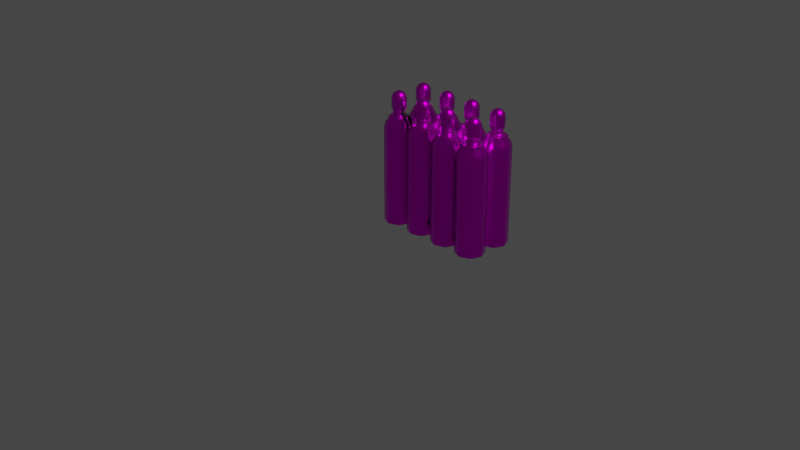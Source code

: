 # Source: Gas_Canister.blend  (saved by Blender 2.91.10; exported with 4.5.12 LTS)
import bpy
from mathutils import Matrix  # noqa: F401  (used for matrix-valued properties, if any)

bpy.ops.wm.read_factory_settings(use_empty=True)
scene = bpy.context.scene
scene.name = 'Scene'

# ---- collections
col_collection = bpy.data.collections.new('Collection'); scene.collection.children.link(col_collection)

# ---- images (referenced by path relative to the original .blend; pixels are not part of the script)
import os
ASSET_DIR = os.environ.get("B2B_ASSET_DIR", "")  # directory of the original .blend (textures are referenced by path, not embedded)
HERE = os.path.dirname(os.path.abspath(__file__))  # packed textures are extracted next to this script under _unpacked/

def load_image(name, relpath, width, height, colorspace="sRGB"):
    """Load a texture the original file referenced (path relative to the .blend, or extracted next to this script)."""
    p = next((c for c in (os.path.join(HERE, relpath), os.path.join(ASSET_DIR, relpath)) if relpath and os.path.exists(c)), "")
    if p:
        img = bpy.data.images.load(p, check_existing=True)
        img.name = name
    else:  # same state as the original file: an image datablock whose file is absent (Cycles renders it pink)
        img = bpy.data.images.new(name, width, height)
        img.source = "FILE"
        img.filepath = "//" + (relpath or name)
    img.colorspace_settings.name = colorspace
    return img
img_cansiter_r = load_image('Cansiter_R', 'Cansiter_R.png', 1024, 1024, 'sRGB')
img_canister_d = load_image('Canister_D', 'Canister_D.png', 1024, 1024, 'sRGB')

# ---- materials (node trees are filled in below, after node groups)
mat_m_gas_canister = bpy.data.materials.new('m_gas_canister')
mat_m_gas_canister.use_transparent_shadow = False
mat_m_hose = bpy.data.materials.new('m_hose')
mat_m_hose.use_transparent_shadow = False

# ---- material node trees
mat_m_gas_canister.use_nodes = True; mat_m_gas_canister.node_tree.nodes.clear()
_N = mat_m_gas_canister.node_tree.nodes; _L = mat_m_gas_canister.node_tree.links
n0 = _N.new('ShaderNodeBsdfPrincipled'); n0.name = 'Principled BSDF'; n0.location = (94, 265)
n0.distribution = 'GGX'
n0.subsurface_method = 'BURLEY'
n0.inputs[3].default_value = 1.45
n0.inputs[27].default_value = (0.0, 0.0, 0.0, 1.0)
n0.inputs[28].default_value = 1.0
n1 = _N.new('ShaderNodeOutputMaterial'); n1.name = 'Material Output'; n1.location = (384, 265)
n2 = _N.new('ShaderNodeTexImage'); n2.name = 'Image Texture.001'; n2.location = (-373, -40)
n2.image = img_cansiter_r
n3 = _N.new('ShaderNodeTexImage'); n3.name = 'Image Texture'; n3.location = (-370, 257)
n3.image = img_canister_d
_L.new(n0.outputs[0], n1.inputs[0])
_L.new(n3.outputs[0], n0.inputs[0])
_L.new(n2.outputs[0], n0.inputs[2])
_L.new(n2.outputs[1], n0.inputs[1])
n1.is_active_output = True
mat_m_hose.use_nodes = True; mat_m_hose.node_tree.nodes.clear()
_N = mat_m_hose.node_tree.nodes; _L = mat_m_hose.node_tree.links
n0 = _N.new('ShaderNodeBsdfPrincipled'); n0.name = 'Principled BSDF'; n0.location = (10, 300)
n0.distribution = 'GGX'
n0.subsurface_method = 'BURLEY'
n0.inputs[0].default_value = (0.01739, 0.01739, 0.01739, 1.0)
n0.inputs[2].default_value = 0.9118
n0.inputs[3].default_value = 1.45
n0.inputs[27].default_value = (0.0, 0.0, 0.0, 1.0)
n0.inputs[28].default_value = 1.0
n1 = _N.new('ShaderNodeOutputMaterial'); n1.name = 'Material Output'; n1.location = (300, 300)
_L.new(n0.outputs[0], n1.inputs[0])
n1.is_active_output = True

# ---- world
world_world = bpy.data.worlds.new('World'); scene.world = world_world
world_world.use_nodes = True; world_world.node_tree.nodes.clear()
_N = world_world.node_tree.nodes; _L = world_world.node_tree.links
n0 = _N.new('ShaderNodeOutputWorld'); n0.name = 'World Output'; n0.location = (300, 300)
n1 = _N.new('ShaderNodeBackground'); n1.name = 'Background'; n1.location = (10, 300)
n1.inputs[0].default_value = (0.05088, 0.05088, 0.05088, 1.0)
_L.new(n1.outputs[0], n0.inputs[0])
n0.is_active_output = True
world_world.color = (0.05088, 0.05088, 0.05088)
world_world.use_sun_shadow = False
world_world.sun_shadow_jitter_overblur = 0.0

# ---- cameras
cam_camera = bpy.data.cameras.new('Camera')
cam_camera.clip_end = 100.0
cam_camera.ortho_scale = 7.314

# ---- lights
light_light = bpy.data.lights.new('Light', 'POINT')
light_light.transmission_factor = 0.0
light_light.energy = 1000.0
light_light.shadow_soft_size = 0.1
light_light.shadow_maximum_resolution = 0.006
light_light.use_absolute_resolution = True

# ---- meshes
me_cylinder_001 = bpy.data.meshes.new('Cylinder.001')
me_cylinder_001.from_pydata([(-5.705e-09, 0.04797, -1.12), (-4.613e-09, 0.07424, -0.9582), (0.03392, 0.03392, -1.12), (0.04797, 1.615e-08, -1.12), (0.03392, -0.03392, -1.12), (0.05249, -0.05249, -0.9582), (-1.053e-08, -0.04797, -1.12), (-1.11e-08, -0.07424, -0.9582), (-0.03392, -0.03392, -1.12), (-0.04797, 1.928e-08, -1.12), (-0.07424, 1.954e-08, -0.9582), (-0.03392, 0.03392, -1.12), (-0.05249, 0.05249, -0.9582), (0.02009, 0.02009, -0.8896), (0.03712, 0.03712, -0.9057), (0.0485, 0.0485, -0.9298), (0.05249, 0.05249, -0.9582), (0.02841, 3.024e-08, -0.8896), (0.05249, 3.116e-08, -0.9057), (0.06859, 2.932e-08, -0.9298), (0.07424, 2.932e-08, -0.9582), (0.02009, -0.02009, -0.8896), (0.03712, -0.03712, -0.9057), (0.0485, -0.0485, -0.9298), (-4.243e-09, -0.02841, -0.8896), (-5.165e-09, -0.05249, -0.9057), (-5.165e-09, -0.06859, -0.9298), (-0.02009, -0.02009, -0.8896), (-0.03712, -0.03712, -0.9057), (-0.0485, -0.0485, -0.9298), (-0.05249, -0.05249, -0.9582), (-0.02841, 2.932e-08, -0.8896), (-0.05249, 2.932e-08, -0.9057), (-0.06859, 2.932e-08, -0.9298), (-0.02009, 0.02009, -0.8896), (-0.03712, 0.03712, -0.9057), (-0.0485, 0.0485, -0.9298), (-4.613e-09, 1.866e-08, -0.884), (-5.165e-09, 0.02841, -0.8896), (-5.165e-09, 0.05249, -0.9057), (-5.165e-09, 0.06859, -0.9298), (-3.314e-09, 0.1485, -2.256), (-3.314e-09, 0.1485, -1.266), (0.105, 0.105, -2.256), (0.1485, 4.794e-09, -2.256), (0.105, -0.105, -2.256), (0.105, -0.105, -1.266), (-1.629e-08, -0.1485, -2.256), (-1.629e-08, -0.1485, -1.266), (-0.105, -0.105, -2.256), (-0.1485, 1.305e-08, -2.256), (-0.1485, 1.305e-08, -1.266), (-0.105, 0.105, -2.256), (-0.105, 0.105, -1.266), (0.07424, 0.07424, -1.161), (0.097, 0.097, -1.209), (0.105, 0.105, -1.266), (0.105, 3.629e-08, -1.161), (0.1372, 3.26e-08, -1.209), (0.1485, 3.26e-08, -1.266), (0.07424, -0.07424, -1.161), (0.097, -0.097, -1.209), (-4.417e-09, -0.105, -1.161), (-4.417e-09, -0.1372, -1.209), (-0.07424, -0.07424, -1.161), (-0.097, -0.097, -1.209), (-0.105, -0.105, -1.266), (-0.105, 3.26e-08, -1.161), (-0.1372, 3.26e-08, -1.209), (-0.07424, 0.07424, -1.161), (-0.097, 0.097, -1.209), (-4.417e-09, 0.105, -1.161), (-4.417e-09, 0.1372, -1.209), (-3.314e-09, 0.1485, -1.326), (0.105, -0.105, -1.326), (-1.629e-08, -0.1485, -1.326), (-0.1485, 1.305e-08, -1.326), (-0.105, 0.105, -1.326), (0.105, 0.105, -1.326), (0.1485, 3.09e-08, -1.326), (-0.105, -0.105, -1.326), (0.105, -0.105, -2.091), (-1.629e-08, -0.1485, -2.091), (-0.1485, 1.305e-08, -2.091), (-0.105, 0.105, -2.091), (0.105, 0.105, -2.091), (0.1485, 9.428e-09, -2.091), (-0.105, -0.105, -2.091), (-3.314e-09, 0.1485, -2.091), (0.105, -0.105, -2.159), (-1.629e-08, -0.1485, -2.159), (-0.1485, 1.305e-08, -2.159), (-0.105, 0.105, -2.159), (0.105, 0.105, -2.159), (0.1485, 7.508e-09, -2.159), (-0.105, -0.105, -2.159), (-3.314e-09, 0.1485, -2.159), (0.04018, 0.04018, -1.118), (0.07424, 0.07424, -1.141), (0.05682, 3.426e-08, -1.118), (0.105, 3.61e-08, -1.141), (0.04018, -0.04018, -1.118), (0.07424, -0.07424, -1.141), (-2.775e-09, -0.05682, -1.118), (-4.618e-09, -0.105, -1.141), (-0.04018, -0.04018, -1.118), (-0.07424, -0.07424, -1.141), (-0.05682, 3.241e-08, -1.118), (-0.105, 3.241e-08, -1.141), (-0.04018, 0.04018, -1.118), (-0.07424, 0.07424, -1.141), (-3.515e-09, 1.11e-08, -1.11), (-4.618e-09, 0.05682, -1.118), (-4.618e-09, 0.105, -1.141), (-4.613e-09, 0.07424, -1.064), (0.05249, -0.05249, -1.064), (-1.11e-08, -0.07424, -1.064), (-0.07424, 1.954e-08, -1.064), (-0.05249, 0.05249, -1.064), (0.05249, 0.05249, -1.064), (0.07424, 1.939e-08, -1.064), (-0.05249, -0.05249, -1.064), (0.04201, -0.04201, -1.08), (-1.071e-08, -0.0594, -1.08), (-0.0594, 1.928e-08, -1.08), (-0.04201, 0.04201, -1.08), (0.04201, 0.04201, -1.08), (0.0594, 1.796e-08, -1.08), (-0.04201, -0.04201, -1.08), (-5.521e-09, 0.0594, -1.08), (-5.521e-09, 0.0594, -1.112), (0.04201, 0.04201, -1.112), (0.0594, 1.597e-08, -1.112), (0.04201, -0.04201, -1.112), (-1.071e-08, -0.0594, -1.112), (-0.04201, -0.04201, -1.112), (-0.0594, 1.928e-08, -1.112), (-0.04201, 0.04201, -1.112)], [], [(114, 1, 16, 119), (119, 16, 20, 120), (120, 20, 5, 115), (115, 5, 7, 116), (116, 7, 30, 121), (121, 30, 10, 117), (117, 10, 12, 118), (118, 12, 1, 114), (0, 2, 3, 4, 6, 8, 9, 11), (40, 39, 14, 15), (38, 37, 13), (1, 40, 15, 16), (39, 38, 13, 14), (15, 14, 18, 19), (13, 37, 17), (16, 15, 19, 20), (14, 13, 17, 18), (20, 19, 23, 5), (18, 17, 21, 22), (19, 18, 22, 23), (17, 37, 21), (22, 21, 24, 25), (23, 22, 25, 26), (21, 37, 24), (5, 23, 26, 7), (26, 25, 28, 29), (24, 37, 27), (7, 26, 29, 30), (25, 24, 27, 28), (27, 37, 31), (30, 29, 33, 10), (28, 27, 31, 32), (29, 28, 32, 33), (10, 33, 36, 12), (32, 31, 34, 35), (33, 32, 35, 36), (31, 37, 34), (36, 35, 39, 40), (34, 37, 38), (12, 36, 40, 1), (35, 34, 38, 39), (73, 42, 56, 78), (78, 56, 59, 79), (79, 59, 46, 74), (74, 46, 48, 75), (75, 48, 66, 80), (80, 66, 51, 76), (76, 51, 53, 77), (77, 53, 42, 73), (41, 43, 44, 45, 47, 49, 50, 52), (72, 71, 54, 55), (42, 72, 55, 56), (55, 54, 57, 58), (56, 55, 58, 59), (59, 58, 61, 46), (58, 57, 60, 61), (61, 60, 62, 63), (46, 61, 63, 48), (63, 62, 64, 65), (69, 67, 108, 110), (48, 63, 65, 66), (57, 54, 98, 100), (71, 69, 110, 113), (66, 65, 68, 51), (54, 71, 113, 98), (65, 64, 67, 68), (51, 68, 70, 53), (64, 62, 104, 106), (68, 67, 69, 70), (60, 57, 100, 102), (70, 69, 71, 72), (62, 60, 102, 104), (53, 70, 72, 42), (67, 64, 106, 108), (84, 77, 73, 88), (83, 76, 77, 84), (87, 80, 76, 83), (82, 75, 80, 87), (81, 74, 75, 82), (86, 79, 74, 81), (85, 78, 79, 86), (88, 73, 78, 85), (96, 88, 85, 93), (93, 85, 86, 94), (94, 86, 81, 89), (89, 81, 82, 90), (90, 82, 87, 95), (95, 87, 83, 91), (91, 83, 84, 92), (92, 84, 88, 96), (52, 92, 96, 41), (50, 91, 92, 52), (49, 95, 91, 50), (47, 90, 95, 49), (45, 89, 90, 47), (44, 94, 89, 45), (43, 93, 94, 44), (41, 96, 93, 43), (112, 111, 97), (113, 112, 97, 98), (97, 111, 99), (98, 97, 99, 100), (100, 99, 101, 102), (99, 111, 101), (102, 101, 103, 104), (101, 111, 103), (103, 111, 105), (104, 103, 105, 106), (105, 111, 107), (106, 105, 107, 108), (108, 107, 109, 110), (107, 111, 109), (109, 111, 112), (110, 109, 112, 113), (125, 118, 114, 129), (124, 117, 118, 125), (128, 121, 117, 124), (123, 116, 121, 128), (122, 115, 116, 123), (127, 120, 115, 122), (126, 119, 120, 127), (129, 114, 119, 126), (130, 129, 126, 131), (131, 126, 127, 132), (132, 127, 122, 133), (133, 122, 123, 134), (134, 123, 128, 135), (135, 128, 124, 136), (136, 124, 125, 137), (137, 125, 129, 130), (2, 0, 130, 131), (3, 2, 131, 132), (4, 3, 132, 133), (6, 4, 133, 134), (8, 6, 134, 135), (9, 8, 135, 136), (11, 9, 136, 137), (0, 11, 137, 130)])
me_cylinder_001.polygons.foreach_set('use_smooth', [True] * 138)
_uv = me_cylinder_001.uv_layers.new(name='UVMap')
_uv.uv.foreach_set('vector', [0.221, 0.7382, 0.221, 0.8018, 0.1961, 0.7958, 0.1961, 0.7322, 0.1961, 0.7322, 0.1961, 0.7958, 0.161, 0.7958, 0.161, 0.7322, 0.161, 0.7322, 0.161, 0.7958, 0.1362, 0.8018, 0.1362, 0.7382, 0.2695, 0.8662, 0.2575, 0.9287, 0.223, 0.922, 0.235, 0.8596, 0.1362, 0.7382, 0.1362, 0.8018, 0.1113, 0.7958, 0.1113, 0.7322, 0.1113, 0.7322, 0.1113, 0.7958, 0.07619, 0.7958, 0.07619, 0.7322, 0.07619, 0.7322, 0.07619, 0.7958, 0.05135, 0.8018, 0.05135, 0.7382, 0.221, 0.8091, 0.221, 0.7455, 0.2561, 0.7455, 0.2561, 0.8091, 0.1443, 0.8869, 0.1443, 0.8585, 0.1644, 0.8385, 0.1928, 0.8385, 0.2128, 0.8585, 0.2128, 0.8869, 0.1928, 0.907, 0.1644, 0.907, 0.2548, 0.7276, 0.251, 0.711, 0.2685, 0.7067, 0.2777, 0.7221, 0.07575, 0.857, 0.08289, 0.8733, 0.06634, 0.8666, 0.2561, 0.7455, 0.2548, 0.7276, 0.2777, 0.7221, 0.2809, 0.7395, 0.06875, 0.8433, 0.07575, 0.857, 0.06634, 0.8666, 0.05135, 0.8609, 0.1948, 0.8136, 0.191, 0.8303, 0.1661, 0.8303, 0.1623, 0.8136, 0.06634, 0.8666, 0.08289, 0.8733, 0.06634, 0.88, 0.1961, 0.7958, 0.1948, 0.8136, 0.1623, 0.8136, 0.161, 0.7958, 0.05135, 0.8609, 0.06634, 0.8666, 0.06634, 0.88, 0.05135, 0.8857, 0.161, 0.7958, 0.1623, 0.8136, 0.1394, 0.8192, 0.1362, 0.8018, 0.05135, 0.8857, 0.06634, 0.88, 0.07575, 0.8895, 0.06875, 0.9033, 0.2743, 0.9557, 0.2624, 0.9691, 0.246, 0.9616, 0.2528, 0.9459, 0.06634, 0.88, 0.08289, 0.8733, 0.07575, 0.8895, 0.06875, 0.9033, 0.07575, 0.8895, 0.08907, 0.8895, 0.09335, 0.9033, 0.2528, 0.9459, 0.246, 0.9616, 0.2216, 0.9569, 0.221, 0.9398, 0.07575, 0.8895, 0.08289, 0.8733, 0.08907, 0.8895, 0.2575, 0.9287, 0.2528, 0.9459, 0.221, 0.9398, 0.223, 0.922, 0.1329, 0.8192, 0.1237, 0.8346, 0.1062, 0.8303, 0.11, 0.8136, 0.08907, 0.8895, 0.08289, 0.8733, 0.09849, 0.88, 0.1362, 0.8018, 0.1329, 0.8192, 0.11, 0.8136, 0.1113, 0.7958, 0.09335, 0.9033, 0.08907, 0.8895, 0.09849, 0.88, 0.1108, 0.8857, 0.09849, 0.88, 0.08289, 0.8733, 0.09849, 0.8666, 0.1113, 0.7958, 0.11, 0.8136, 0.07752, 0.8136, 0.07619, 0.7958, 0.1062, 0.8303, 0.1005, 0.8433, 0.08703, 0.8433, 0.08133, 0.8303, 0.11, 0.8136, 0.1062, 0.8303, 0.08133, 0.8303, 0.07752, 0.8136, 0.07619, 0.7958, 0.07752, 0.8136, 0.05457, 0.8192, 0.05135, 0.8018, 0.1108, 0.8609, 0.09849, 0.8666, 0.08907, 0.857, 0.09335, 0.8433, 0.07752, 0.8136, 0.08133, 0.8303, 0.06377, 0.8346, 0.05457, 0.8192, 0.09849, 0.8666, 0.08289, 0.8733, 0.08907, 0.857, 0.2223, 0.7276, 0.2261, 0.711, 0.251, 0.711, 0.2548, 0.7276, 0.08907, 0.857, 0.08289, 0.8733, 0.07575, 0.857, 0.221, 0.7455, 0.2223, 0.7276, 0.2548, 0.7276, 0.2561, 0.7455, 0.09335, 0.8433, 0.08907, 0.857, 0.07575, 0.857, 0.06875, 0.8433, 0.6341, 0.3831, 0.6341, 0.4048, 0.6043, 0.3976, 0.6043, 0.3759, 0.6043, 0.3759, 0.6043, 0.3976, 0.5621, 0.3976, 0.5621, 0.3759, 0.5621, 0.3759, 0.5621, 0.3976, 0.5323, 0.4048, 0.5323, 0.3831, 0.8512, 0.378, 0.8498, 0.3996, 0.8095, 0.3972, 0.8109, 0.3755, 0.7373, 0.103, 0.7373, 0.08131, 0.7656, 0.0879, 0.7656, 0.1096, 0.7656, 0.1096, 0.7656, 0.0879, 0.8077, 0.0879, 0.8077, 0.1096, 0.7358, 0.3831, 0.7358, 0.4048, 0.706, 0.3976, 0.706, 0.3759, 0.706, 0.3759, 0.706, 0.3976, 0.6639, 0.3976, 0.6639, 0.3759, 0.9755, 0.07123, 0.9755, 0.1134, 0.9457, 0.1432, 0.9036, 0.1432, 0.8738, 0.1134, 0.8738, 0.07123, 0.9036, 0.04143, 0.9457, 0.04143, 0.6655, 0.419, 0.67, 0.439, 0.649, 0.4441, 0.6379, 0.4257, 0.6639, 0.3976, 0.6655, 0.419, 0.6379, 0.4257, 0.6341, 0.4048, 0.6027, 0.419, 0.5981, 0.439, 0.5683, 0.439, 0.5637, 0.419, 0.6043, 0.3976, 0.6027, 0.419, 0.5637, 0.419, 0.5621, 0.3976, 0.5621, 0.3976, 0.5637, 0.419, 0.5362, 0.4257, 0.5323, 0.4048, 0.8738, 0.4294, 0.8615, 0.447, 0.8408, 0.4405, 0.8467, 0.4209, 0.8467, 0.4209, 0.8408, 0.4405, 0.8111, 0.4385, 0.8079, 0.4182, 0.8498, 0.3996, 0.8467, 0.4209, 0.8096, 0.4186, 0.8095, 0.3972, 0.7397, 0.05987, 0.7507, 0.04143, 0.7718, 0.04652, 0.7672, 0.06652, 0.6998, 0.439, 0.7209, 0.4441, 0.7209, 0.4441, 0.6998, 0.439, 0.7373, 0.08131, 0.7412, 0.06048, 0.7672, 0.06652, 0.7656, 0.0879, 0.5683, 0.439, 0.5981, 0.439, 0.5981, 0.439, 0.5683, 0.439, 0.67, 0.439, 0.6998, 0.439, 0.6998, 0.439, 0.67, 0.439, 0.7656, 0.0879, 0.7672, 0.06652, 0.8061, 0.06652, 0.8077, 0.0879, 0.649, 0.4441, 0.67, 0.439, 0.67, 0.439, 0.649, 0.4441, 0.7672, 0.06652, 0.7718, 0.04652, 0.8016, 0.04652, 0.8061, 0.06652, 0.7358, 0.4048, 0.7319, 0.4257, 0.7044, 0.419, 0.706, 0.3976, 0.7718, 0.04652, 0.7507, 0.04143, 0.7507, 0.04143, 0.7718, 0.04652, 0.7319, 0.4257, 0.7209, 0.4441, 0.6998, 0.439, 0.7044, 0.419, 0.8408, 0.4405, 0.8615, 0.447, 0.8615, 0.447, 0.8408, 0.4405, 0.7044, 0.419, 0.6998, 0.439, 0.67, 0.439, 0.6655, 0.419, 0.8111, 0.4385, 0.8408, 0.4405, 0.8408, 0.4405, 0.8111, 0.4385, 0.706, 0.3976, 0.7044, 0.419, 0.6655, 0.419, 0.6639, 0.3976, 0.8016, 0.04652, 0.7718, 0.04652, 0.7718, 0.04652, 0.8016, 0.04652, 0.706, 0.1008, 0.706, 0.3759, 0.6639, 0.3759, 0.6639, 0.1008, 0.7358, 0.108, 0.7358, 0.3831, 0.706, 0.3759, 0.706, 0.1008, 0.7656, 0.3847, 0.7656, 0.1096, 0.8077, 0.1096, 0.8077, 0.3847, 0.7358, 0.3775, 0.7373, 0.103, 0.7656, 0.1096, 0.7656, 0.3847, 0.8698, 0.1035, 0.8512, 0.378, 0.8109, 0.3755, 0.8277, 0.1007, 0.5621, 0.1008, 0.5621, 0.3759, 0.5323, 0.3831, 0.5323, 0.108, 0.6043, 0.1008, 0.6043, 0.3759, 0.5621, 0.3759, 0.5621, 0.1008, 0.6341, 0.108, 0.6341, 0.3831, 0.6043, 0.3759, 0.6043, 0.1008, 0.6341, 0.0834, 0.6341, 0.108, 0.6043, 0.1008, 0.6043, 0.0762, 0.6043, 0.0762, 0.6043, 0.1008, 0.5621, 0.1008, 0.5621, 0.0762, 0.5621, 0.0762, 0.5621, 0.1008, 0.5323, 0.108, 0.5323, 0.0834, 0.8714, 0.07896, 0.8698, 0.1035, 0.8277, 0.1007, 0.8294, 0.07612, 0.7358, 0.4021, 0.7358, 0.3775, 0.7656, 0.3847, 0.7656, 0.4093, 0.7656, 0.4093, 0.7656, 0.3847, 0.8077, 0.3847, 0.8077, 0.4093, 0.7358, 0.0834, 0.7358, 0.108, 0.706, 0.1008, 0.706, 0.0762, 0.706, 0.0762, 0.706, 0.1008, 0.6639, 0.1008, 0.6639, 0.0762, 0.706, 0.04143, 0.706, 0.0762, 0.6639, 0.0762, 0.6639, 0.04143, 0.7358, 0.04863, 0.7358, 0.0834, 0.706, 0.0762, 0.706, 0.04143, 0.7656, 0.4441, 0.7656, 0.4093, 0.8077, 0.4093, 0.8077, 0.4441, 0.7358, 0.4369, 0.7358, 0.4021, 0.7656, 0.4093, 0.7656, 0.4441, 0.8738, 0.04427, 0.8714, 0.07896, 0.8294, 0.07612, 0.8317, 0.04143, 0.5621, 0.04143, 0.5621, 0.0762, 0.5323, 0.0834, 0.5323, 0.04863, 0.6043, 0.04143, 0.6043, 0.0762, 0.5621, 0.0762, 0.5621, 0.04143, 0.6341, 0.04863, 0.6341, 0.0834, 0.6043, 0.0762, 0.6043, 0.04143, 0.9157, 0.1597, 0.9072, 0.1791, 0.8998, 0.1597, 0.9241, 0.1432, 0.9157, 0.1597, 0.8998, 0.1597, 0.8946, 0.1432, 0.8998, 0.1597, 0.9072, 0.1791, 0.8885, 0.1711, 0.5981, 0.439, 0.5912, 0.4546, 0.5751, 0.4546, 0.5683, 0.439, 0.8738, 0.1642, 0.8885, 0.1711, 0.8885, 0.1872, 0.8738, 0.194, 0.8885, 0.1711, 0.9072, 0.1791, 0.8885, 0.1872, 0.8408, 0.4405, 0.833, 0.4556, 0.8169, 0.4545, 0.8111, 0.4385, 0.8885, 0.1872, 0.9072, 0.1791, 0.8998, 0.1986, 0.8998, 0.1986, 0.9072, 0.1791, 0.9157, 0.1986, 0.8946, 0.2151, 0.8998, 0.1986, 0.9157, 0.1986, 0.9241, 0.2151, 0.9157, 0.1986, 0.9072, 0.1791, 0.927, 0.1872, 0.9241, 0.2151, 0.9157, 0.1986, 0.927, 0.1872, 0.945, 0.194, 0.945, 0.194, 0.927, 0.1872, 0.927, 0.1711, 0.945, 0.1642, 0.927, 0.1872, 0.9072, 0.1791, 0.927, 0.1711, 0.927, 0.1711, 0.9072, 0.1791, 0.9157, 0.1597, 0.945, 0.1642, 0.927, 0.1711, 0.9157, 0.1597, 0.9241, 0.1432, 0.221, 0.8186, 0.221, 0.8091, 0.2561, 0.8091, 0.2561, 0.8186, 0.07619, 0.7227, 0.07619, 0.7322, 0.05135, 0.7382, 0.05135, 0.7287, 0.1113, 0.7227, 0.1113, 0.7322, 0.07619, 0.7322, 0.07619, 0.7227, 0.1362, 0.7287, 0.1362, 0.7382, 0.1113, 0.7322, 0.1113, 0.7227, 0.2713, 0.8568, 0.2695, 0.8662, 0.235, 0.8596, 0.2368, 0.8502, 0.161, 0.7227, 0.161, 0.7322, 0.1362, 0.7382, 0.1362, 0.7287, 0.1961, 0.7227, 0.1961, 0.7322, 0.161, 0.7322, 0.161, 0.7227, 0.221, 0.7287, 0.221, 0.7382, 0.1961, 0.7322, 0.1961, 0.7227, 0.221, 0.7127, 0.221, 0.7287, 0.1961, 0.7227, 0.1961, 0.7067, 0.1961, 0.7067, 0.1961, 0.7227, 0.161, 0.7227, 0.161, 0.7067, 0.161, 0.7067, 0.161, 0.7227, 0.1362, 0.7287, 0.1362, 0.7127, 0.2743, 0.8412, 0.2713, 0.8568, 0.2368, 0.8502, 0.2398, 0.8346, 0.1362, 0.7127, 0.1362, 0.7287, 0.1113, 0.7227, 0.1113, 0.7067, 0.1113, 0.7067, 0.1113, 0.7227, 0.07619, 0.7227, 0.07619, 0.7067, 0.07619, 0.7067, 0.07619, 0.7227, 0.05135, 0.7287, 0.05135, 0.7127, 0.221, 0.8346, 0.221, 0.8186, 0.2561, 0.8186, 0.2561, 0.8346, 0.1443, 0.8585, 0.1443, 0.8869, 0.1362, 0.8903, 0.1362, 0.8551, 0.1644, 0.8385, 0.1443, 0.8585, 0.1362, 0.8551, 0.161, 0.8303, 0.1928, 0.8385, 0.1644, 0.8385, 0.161, 0.8303, 0.1961, 0.8303, 0.2128, 0.8585, 0.1928, 0.8385, 0.1961, 0.8303, 0.221, 0.8551, 0.2128, 0.8869, 0.2128, 0.8585, 0.221, 0.8551, 0.221, 0.8903, 0.1928, 0.907, 0.2128, 0.8869, 0.221, 0.8903, 0.1961, 0.9151, 0.1644, 0.907, 0.1928, 0.907, 0.1961, 0.9151, 0.161, 0.9151, 0.1443, 0.8869, 0.1644, 0.907, 0.161, 0.9151, 0.1362, 0.8903])
me_cylinder_001.materials.append(mat_m_gas_canister)
me_cylinder_001.use_remesh_fix_poles = True
me_cylinder_001.use_remesh_preserve_attributes = False
me_cylinder_001.use_mirror_vertex_groups = False
me_cylinder_001.update()

# ---- curves / text
cu_beziercurve = bpy.data.curves.new('BezierCurve', 'CURVE')
cu_beziercurve.dimensions = '3D'
_sp = cu_beziercurve.splines.new('BEZIER'); _sp.bezier_points.add(2)
_sp.bezier_points.foreach_set('co', [0.05287, 0.00298, 1.162, 0.3062, -0.009113, 0.3767, 1.0, -6.571e-09, 0.04891])
_sp.bezier_points.foreach_set('handle_left', [-0.2529, -0.01529, 1.074, 0.222, 0.048, 0.6795, 0.4845, -6.571e-09, 0.04891])
_sp.bezier_points.foreach_set('handle_right', [0.2058, 0.01212, 1.205, 0.3903, -0.06622, 0.07385, 2.031, -6.571e-09, 0.04891])
for _p, _l, _r in zip(_sp.bezier_points, ['ALIGNED', 'ALIGNED', 'ALIGNED'], ['ALIGNED', 'ALIGNED', 'ALIGNED']): _p.handle_left_type = _l; _p.handle_right_type = _r
_sp.order_u = 0
_sp.order_v = 0
_sp.resolution_u = 5
cu_beziercurve.materials.append(mat_m_hose)
cu_beziercurve.use_path = True
cu_beziercurve.use_path_clamp = True
cu_beziercurve.bevel_resolution = 0
cu_beziercurve.bevel_depth = 0.02
cu_beziercurve.resolution_u = 5
cu_beziercurve.fill_mode = 'FULL'

# ---- objects
ob_light = bpy.data.objects.new('Light', light_light)
ob_camera = bpy.data.objects.new('Camera', cam_camera)
ob_cylinder_001 = bpy.data.objects.new('Cylinder.001', me_cylinder_001)
ob_beziercurve = bpy.data.objects.new('BezierCurve', cu_beziercurve)

# ---- transforms, parenting, visibility, modifiers, constraints
ob_light.location = (4.076, 1.005, 5.904)
ob_light.rotation_euler = (0.6503, 0.05522, 1.866)
ob_light.lock_rotations_4d = False
ob_light.empty_display_type = 'ARROWS'
ob_light.color = (0.0, 0.0, 0.0, 0.0)
ob_light.lineart.crease_threshold = 0.0
ob_camera.location = (7.359, -6.926, 4.958)
ob_camera.rotation_euler = (1.109, 0.0, 0.8149)
ob_camera.lock_rotations_4d = False
ob_camera.empty_display_type = 'ARROWS'
ob_camera.color = (0.0, 0.0, 0.0, 0.0)
ob_camera.display_type = 'WIRE'
ob_camera.lineart.crease_threshold = 0.0
ob_cylinder_001.location = (0.0, 0.0, 2.254)
ob_cylinder_001.lineart.crease_threshold = 0.0
_m = ob_cylinder_001.modifiers.new('EdgeSplit', 'EDGE_SPLIT')
_m.split_angle = 0.8901
_m = ob_cylinder_001.modifiers.new('Array', 'ARRAY')
_m.count = 4
_m.relative_offset_displace = (1.1, 0.0, 0.0)
_m = ob_cylinder_001.modifiers.new('Array.001', 'ARRAY')
_m.relative_offset_displace = (0.0, 1.1, 0.0)
ob_beziercurve.location = (0.0, 0.0, 0.0)
ob_beziercurve.lineart.crease_threshold = 0.0

# ---- collection membership
col_collection.objects.link(ob_light)
col_collection.objects.link(ob_camera)
col_collection.objects.link(ob_cylinder_001)
col_collection.objects.link(ob_beziercurve)

# ---- scene / render settings (as saved in the file)
scene.camera = ob_camera
scene.frame_start = 1; scene.frame_end = 250; scene.frame_set(1)
scene.render.engine = 'BLENDER_EEVEE_NEXT'
scene.cycles.use_denoising = False
scene.cycles.samples = 128
scene.cycles.sampling_pattern = 'TABULATED_SOBOL'
scene.cycles.use_adaptive_sampling = False
scene.cycles.use_light_tree = False
scene.view_settings.view_transform = 'Filmic'
bpy.context.view_layer.update()
